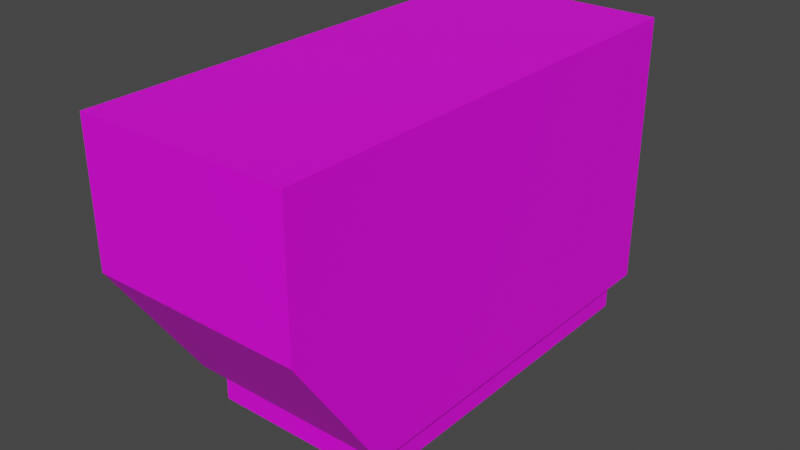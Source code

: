 # Source: Generator.blend  (saved by Blender 4.1.24; exported with 4.5.12 LTS)
import bpy
from mathutils import Matrix  # noqa: F401  (used for matrix-valued properties, if any)

bpy.ops.wm.read_factory_settings(use_empty=True)
scene = bpy.context.scene
scene.name = 'Scene'

# ---- collections
col_collection = bpy.data.collections.new('Collection'); scene.collection.children.link(col_collection)

# ---- images (referenced by path relative to the original .blend; pixels are not part of the script)
import os
ASSET_DIR = os.environ.get("B2B_ASSET_DIR", "")  # directory of the original .blend (textures are referenced by path, not embedded)
HERE = os.path.dirname(os.path.abspath(__file__))  # packed textures are extracted next to this script under _unpacked/

def load_image(name, relpath, width, height, colorspace="sRGB"):
    """Load a texture the original file referenced (path relative to the .blend, or extracted next to this script)."""
    p = next((c for c in (os.path.join(HERE, relpath), os.path.join(ASSET_DIR, relpath)) if relpath and os.path.exists(c)), "")
    if p:
        img = bpy.data.images.load(p, check_existing=True)
        img.name = name
    else:  # same state as the original file: an image datablock whose file is absent (Cycles renders it pink)
        img = bpy.data.images.new(name, width, height)
        img.source = "FILE"
        img.filepath = "//" + (relpath or name)
    img.colorspace_settings.name = colorspace
    return img
img_generator_texture_png = load_image('Generator-Texture.png', 'Generator-Texture.png', 1024, 1024, 'sRGB')

# ---- materials (node trees are filled in below, after node groups)
mat_material = bpy.data.materials.new('material')
mat_material.use_transparent_shadow = False
mat_material.diffuse_color = (1.0, 1.0, 1.0, 1.0)
mat_material_0 = bpy.data.materials.new('material_0')
mat_material_0.use_transparent_shadow = False
mat_material_0.diffuse_color = (0.6431, 0.698, 0.7333, 1.0)

# ---- material node trees
mat_material.use_nodes = True; mat_material.node_tree.nodes.clear()
_N = mat_material.node_tree.nodes; _L = mat_material.node_tree.links
n0 = _N.new('ShaderNodeBsdfPrincipled'); n0.name = 'Principled BSDF'; n0.location = (0, 300)
n0.distribution = 'GGX'
n0.subsurface_method = 'BURLEY'
n0.inputs[3].default_value = 1.45
n0.inputs[27].default_value = (0.0, 0.0, 0.0, 1.0)
n0.inputs[28].default_value = 1.0
n1 = _N.new('ShaderNodeOutputMaterial'); n1.name = 'Material Output'; n1.location = (300, 300)
n2 = _N.new('ShaderNodeTexImage'); n2.name = 'Image Texture'; n2.location = (-290, 280)
n2.image = img_generator_texture_png
_L.new(n0.outputs[0], n1.inputs[0])
_L.new(n2.outputs[0], n0.inputs[0])
n1.is_active_output = True
mat_material_0.use_nodes = True; mat_material_0.node_tree.nodes.clear()
_N = mat_material_0.node_tree.nodes; _L = mat_material_0.node_tree.links
n0 = _N.new('ShaderNodeBsdfPrincipled'); n0.name = 'Principled BSDF'; n0.location = (0, 300)
n0.distribution = 'GGX'
n0.subsurface_method = 'BURLEY'
n0.inputs[0].default_value = (0.6431, 0.698, 0.7333, 1.0)
n0.inputs[3].default_value = 1.45
n0.inputs[27].default_value = (0.0, 0.0, 0.0, 1.0)
n0.inputs[28].default_value = 1.0
n1 = _N.new('ShaderNodeOutputMaterial'); n1.name = 'Material Output'; n1.location = (300, 300)
_L.new(n0.outputs[0], n1.inputs[0])
n1.is_active_output = True

# ---- world
world_world = bpy.data.worlds.new('World'); scene.world = world_world
world_world.use_nodes = True; world_world.node_tree.nodes.clear()
_N = world_world.node_tree.nodes; _L = world_world.node_tree.links
n0 = _N.new('ShaderNodeOutputWorld'); n0.name = 'World Output'; n0.location = (300, 300)
n1 = _N.new('ShaderNodeBackground'); n1.name = 'Background'; n1.location = (10, 300)
n1.inputs[0].default_value = (0.05088, 0.05088, 0.05088, 1.0)
_L.new(n1.outputs[0], n0.inputs[0])
n0.is_active_output = True
world_world.color = (0.05088, 0.05088, 0.05088)
world_world.use_sun_shadow = False
world_world.sun_shadow_jitter_overblur = 0.0

# ---- meshes
me_id31 = bpy.data.meshes.new('ID31')
me_id31.from_pydata([(-19.69, -36.42, -4.634e-18), (-19.69, -36.42, 7.874), (19.69, -36.42, -4.634e-18), (19.69, 42.32, -4.634e-18), (19.69, -36.42, 7.874), (-19.69, 42.32, 7.874), (-19.69, 42.32, -4.634e-18), (19.69, 42.32, 7.874), (22.64, -59.06, 37.4), (-22.64, -39.37, 7.874), (22.64, -39.37, 7.874), (22.64, 45.28, 7.874), (-22.64, -59.06, 37.4), (-22.64, -59.06, 66.93), (-22.64, 45.28, 7.874), (-22.64, 45.28, 66.93), (22.64, 45.28, 66.93), (22.64, -59.06, 66.93)], [], [(0, 2, 4, 1), (2, 3, 7, 4), (6, 0, 1, 5), (3, 6, 5, 7), (9, 10, 8, 12), (9, 14, 11, 10), (10, 11, 16, 17, 8), (12, 8, 17, 13), (9, 12, 13, 15, 14), (11, 14, 15, 16), (13, 17, 16, 15)])
_uv = me_id31.uv_layers.new(name='UVMap')
_uv.uv.foreach_set('vector', [0.8858, 0.454, 0.8858, 0.5164, 0.7759, 0.5164, 0.7759, 0.454, 0.8841, 0.4561, 0.8841, 0.517, 0.7741, 0.517, 0.7741, 0.4561, 0.8861, 0.4574, 0.8861, 0.5183, 0.7761, 0.5183, 0.7761, 0.4574, 0.8838, 0.4547, 0.8838, 0.5171, 0.7739, 0.5171, 0.7739, 0.4547, 0.4339, 0.63, 0.01333, 0.63, 0.01333, 0.3003, 0.4339, 0.3003, 0.1189, 0.854, 0.1189, 0.4274, 0.3471, 0.4274, 0.3471, 0.854, 0.1965, 0.3843, 0.9965, 0.3843, 0.9965, 0.9692, 0.01045, 0.9692, 0.01045, 0.6768, 0.02335, 0.01994, 0.453, 0.01994, 0.453, 0.3001, 0.02335, 0.3001, 0.5294, 0.5237, 0.7146, 0.6608, 0.9224, 0.6608, 0.9224, 0.002002, 0.5294, 0.002002, 0.4462, 0.6489, 0.02274, 0.6489, 0.02274, 0.02464, 0.4462, 0.02464, 0.3689, 0.9407, 0.09959, 0.9407, 0.09959, 0.3202, 0.3689, 0.3202])
me_id31.materials.append(mat_material)
me_id31.materials.append(mat_material_0)
me_id31.use_remesh_fix_poles = True
me_id31.use_remesh_preserve_attributes = False
me_id31.use_mirror_vertex_groups = False
me_id31.update()

# ---- objects
ob_generator_col = bpy.data.objects.new('Generator-col', me_id31)

# ---- transforms, parenting, visibility, modifiers, constraints
ob_generator_col.location = (0.0, 0.0, 0.0)
ob_generator_col.scale = (0.025, 0.025, 0.025)
ob_generator_col.lineart.crease_threshold = 0.0

# ---- collection membership
col_collection.objects.link(ob_generator_col)

# ---- scene / render settings (as saved in the file)
scene.frame_start = 1; scene.frame_end = 250; scene.frame_set(0)
scene.render.engine = 'BLENDER_EEVEE_NEXT'
scene.cycles.use_denoising = False
scene.cycles.samples = 128
scene.cycles.sampling_pattern = 'TABULATED_SOBOL'
scene.cycles.use_adaptive_sampling = False
scene.cycles.use_light_tree = False
scene.eevee.ray_tracing_options.trace_max_roughness = 0.0
scene.view_settings.view_transform = 'Filmic'
bpy.context.view_layer.update()

# ---- added for rendering (the .blend has no active camera and no usable light): camera, sun
cam_auto = bpy.data.cameras.new('AutoCamera')
cam_auto.lens = 50.0
cam_auto.sensor_width = 36.0
cam_auto.clip_end = 1000.0
ob_auto_camera = bpy.data.objects.new('AutoCamera', cam_auto)
scene.collection.objects.link(ob_auto_camera)
ob_auto_camera.location = (3.05239, -3.83511, 3.27853)
ob_auto_camera.rotation_euler = (1.09748, -7.21219e-08, 0.694738)
scene.camera = ob_auto_camera
light_auto_sun = bpy.data.lights.new('AutoSun', 'SUN')
light_auto_sun.energy = 3.0
light_auto_sun.angle = 0.0523599
ob_auto_sun = bpy.data.objects.new('AutoSun', light_auto_sun)
scene.collection.objects.link(ob_auto_sun)
ob_auto_sun.rotation_euler = (0.872665, 0.174533, 0.523599)
bpy.context.view_layer.update()
